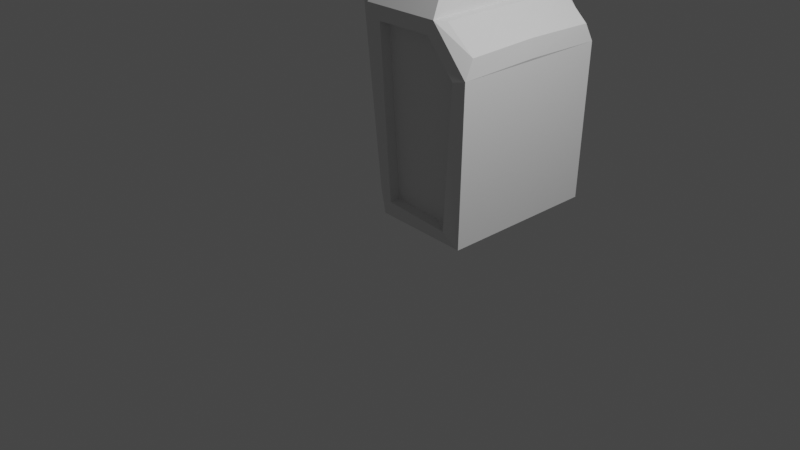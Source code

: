 # Source: FloatyBotBasic.blend  (saved by Blender 2.80.44; exported with 4.5.12 LTS)
import bpy
from mathutils import Matrix  # noqa: F401  (used for matrix-valued properties, if any)

bpy.ops.wm.read_factory_settings(use_empty=True)
scene = bpy.context.scene
scene.name = 'Scene'

# ---- collections
col_collection = bpy.data.collections.new('Collection'); scene.collection.children.link(col_collection)

# ---- world
world_world = bpy.data.worlds.new('World'); scene.world = world_world
world_world.use_nodes = True; world_world.node_tree.nodes.clear()
_N = world_world.node_tree.nodes; _L = world_world.node_tree.links
n0 = _N.new('ShaderNodeOutputWorld'); n0.name = 'World Output'; n0.location = (300, 300)
n1 = _N.new('ShaderNodeBackground'); n1.name = 'Background'; n1.location = (10, 300)
n1.inputs[0].default_value = (0.05088, 0.05088, 0.05088, 1.0)
_L.new(n1.outputs[0], n0.inputs[0])
n0.is_active_output = True
world_world.color = (0.05088, 0.05088, 0.05088)
world_world.use_sun_shadow = False
world_world.sun_shadow_jitter_overblur = 0.0

# ---- cameras
cam_camera = bpy.data.cameras.new('Camera')
cam_camera.clip_end = 100.0
cam_camera.ortho_scale = 7.314
cam_camera.dof.focus_distance = 0.0
cam_camera.dof.aperture_fstop = 128.0

# ---- lights
light_light = bpy.data.lights.new('Light', 'POINT')
light_light.transmission_factor = 0.0
light_light.cutoff_distance = 30.0
light_light.energy = 1000.0
light_light.shadow_buffer_clip_start = 1.001
light_light.shadow_soft_size = 0.1
light_light.shadow_maximum_resolution = 0.006
light_light.use_absolute_resolution = True

# ---- meshes
me_cube_001 = bpy.data.meshes.new('Cube.001')
me_cube_001.from_pydata([(-0.6734, -1.0, -1.161), (-0.822, -1.0, 0.8331), (-0.6734, 1.0, -1.161), (-0.822, 1.0, 0.8331), (0.1295, -1.0, -1.233), (0.2229, -1.0, 0.4363), (0.1295, 1.0, -1.233), (0.2229, 1.0, 0.4363), (-1.01, 0.0, 1.0), (-0.128, 1.0, 0.8331), (0.3771, 0.0, 0.713), (-0.128, -1.0, 0.8331), (0.03066, 0.0, 0.9846), (-0.6647, -0.9045, -1.327), (-1.01, -1.0, 1.0), (-1.01, 1.0, 1.0), (-0.6647, 0.9045, -1.327), (0.236, 0.8808, -1.383), (0.03066, 0.8833, 0.9846), (0.3714, 0.8738, 0.6876), (0.3714, -0.8738, 0.6876), (0.236, -0.8808, -1.383), (0.03066, -0.8833, 0.9846), (-0.673, -0.8675, -1.162), (-0.822, -0.8675, 0.8323), (-0.822, 0.8675, 0.8323), (-0.673, 0.8675, -1.162), (0.1298, 0.8675, -1.234), (-0.128, 0.8675, 0.8323), (0.2229, 0.8675, 0.4355), (0.2229, -0.8675, 0.4355), (0.1298, -0.8675, -1.234), (-0.128, -0.8675, 0.8323), (-0.9202, 0.8509, -1.022), (-0.9202, -0.8509, -1.022), (-1.148, -0.8509, 0.9189), (-1.148, 1.009e-08, 0.9189), (-1.148, 0.8509, 0.9189), (-0.9314, 2.686e-08, 1.364), (-0.9314, 0.7747, 1.364), (-0.131, -0.7747, 1.364), (-0.9314, -0.7747, 1.364), (-0.131, 0.7747, 1.364), (-0.131, 2.686e-08, 1.364), (-0.7575, 1.0, -1.321), (-0.7575, -1.0, -1.321), (0.3288, 0.9714, -1.388), (0.3288, -0.9714, -1.388), (-0.5372, 0.7788, -1.25), (-0.5372, -0.7788, -1.25), (0.119, 0.7615, -1.291), (0.119, -0.7615, -1.291), (-0.6594, 0.9045, -1.242), (-0.6594, -0.9045, -1.242), (0.2412, 0.8808, -1.298), (0.2412, -0.8808, -1.298), (-0.4461, 0.6908, -1.165), (-0.4461, -0.6908, -1.165), (0.0391, 0.678, -1.195), (0.0391, -0.678, -1.195), (-0.5316, 0.7788, -1.159), (-0.5316, -0.7788, -1.159), (0.1247, 0.7615, -1.2), (0.1247, -0.7615, -1.2), (-0.4408, 0.6908, -1.081), (-0.4408, -0.6908, -1.081), (0.04435, 0.678, -1.111), (0.04435, -0.678, -1.111), (-0.0528, 1.0, 1.0), (0.3812, 0.9857, 0.4737), (0.3902, 0.0, 0.499), (0.3812, -0.9857, 0.4737), (-0.0528, -1.0, 1.0), (-0.0528, 0.0, 1.0), (-0.9127, 0.9154, -1.086), (-0.9127, -0.9154, -1.086), (-1.155, -0.9154, 0.9829), (-1.155, 1.009e-08, 0.9829), (-1.155, 0.9154, 0.9829), (-0.8725, 0.7514, -0.9161), (-0.8725, -0.7514, -0.9161), (-1.077, -0.7514, 0.827), (-1.077, 1.009e-08, 0.827), (-1.077, 0.7514, 0.827), (-0.8609, 0.8509, -1.015), (-0.8609, -0.8509, -1.015), (-1.088, -0.8509, 0.9259), (-1.088, 1.009e-08, 0.9259), (-1.088, 0.8509, 0.9259), (-0.96, 0.7514, -0.9165), (-0.96, -0.7514, -0.9165), (-1.291, -0.7514, 0.807), (-1.291, 1.009e-08, 0.807), (-1.291, 0.7514, 0.807)], [], [(8, 15, 78, 77), (5, 11, 32, 30), (46, 69, 70, 71, 47), (6, 2, 26, 27), (16, 17, 54, 52), (12, 22, 20, 10, 19, 18), (15, 8, 38, 39), (0, 1, 14, 45), (3, 2, 44, 15), (2, 6, 46, 44), (7, 9, 68, 69), (6, 7, 69, 46), (5, 4, 47, 71), (4, 0, 45, 47), (1, 11, 72, 14), (9, 3, 15, 68), (11, 5, 71, 72), (26, 25, 28, 29, 27), (31, 30, 32, 24, 23), (0, 4, 31, 23), (9, 7, 29, 28), (1, 0, 23, 24), (11, 1, 24, 32), (7, 6, 27, 29), (2, 3, 25, 26), (3, 9, 28, 25), (4, 5, 30, 31), (37, 33, 84, 88), (44, 45, 75, 74), (15, 44, 74, 78), (14, 8, 77, 76), (45, 14, 76, 75), (38, 41, 40, 43, 42, 39), (68, 15, 39, 42), (14, 72, 40, 41), (72, 73, 43, 40), (8, 14, 41, 38), (73, 68, 42, 43), (16, 13, 45, 44), (17, 16, 44, 46), (21, 17, 46, 47), (13, 21, 47, 45), (51, 49, 61, 63), (17, 21, 55, 54), (13, 16, 52, 53), (21, 13, 53, 55), (48, 49, 53, 52), (50, 48, 52, 54), (51, 50, 54, 55), (49, 51, 55, 53), (58, 59, 67, 66), (48, 50, 62, 60), (50, 51, 63, 62), (49, 48, 60, 61), (56, 57, 61, 60), (58, 56, 60, 62), (59, 58, 62, 63), (57, 59, 63, 61), (64, 66, 67, 65), (57, 56, 64, 65), (59, 57, 65, 67), (56, 58, 66, 64), (18, 19, 69, 68), (10, 20, 71, 70), (19, 10, 70, 69), (20, 22, 72, 71), (22, 12, 73, 72), (12, 18, 68, 73), (34, 33, 74, 75), (35, 34, 75, 76), (37, 36, 77, 78), (33, 37, 78, 74), (36, 35, 76, 77), (83, 79, 89, 93), (34, 35, 86, 85), (35, 36, 87, 86), (36, 37, 88, 87), (33, 34, 85, 84), (80, 79, 84, 85), (81, 80, 85, 86), (83, 82, 87, 88), (79, 83, 88, 84), (82, 81, 86, 87), (90, 91, 92, 93, 89), (80, 81, 91, 90), (81, 82, 92, 91), (82, 83, 93, 92), (79, 80, 90, 89)])
_uv = me_cube_001.uv_layers.new(name='UVMap')
_uv.uv.foreach_set('vector', [0.875, 0.625, 0.875, 0.5, 0.875, 0.5, 0.875, 0.625, 0.6053, 0.7872, 0.6141, 0.8757, 0.6141, 0.8757, 0.6053, 0.7872, 0.375, 0.5, 0.625, 0.5, 0.625, 0.625, 0.625, 0.75, 0.375, 0.75, 0.3967, 0.464, 0.3977, 0.2861, 0.3977, 0.2861, 0.3967, 0.464, 0.1464, 0.5117, 0.3536, 0.5119, 0.3536, 0.5119, 0.1464, 0.5117, 0.7288, 0.625, 0.729, 0.7356, 0.6461, 0.7356, 0.6467, 0.625, 0.6461, 0.5144, 0.729, 0.5144, 0.875, 0.5, 0.875, 0.625, 0.875, 0.625, 0.875, 0.5, 0.3977, 0.9639, 0.6072, 0.9749, 0.625, 1.0, 0.375, 1.0, 0.6072, 0.2751, 0.3977, 0.2861, 0.375, 0.25, 0.625, 0.25, 0.3977, 0.2861, 0.3967, 0.464, 0.375, 0.5, 0.375, 0.25, 0.6053, 0.4628, 0.6141, 0.3743, 0.625, 0.375, 0.625, 0.5, 0.3967, 0.464, 0.6053, 0.4628, 0.625, 0.5, 0.375, 0.5, 0.6053, 0.7872, 0.3967, 0.786, 0.375, 0.75, 0.625, 0.75, 0.3967, 0.786, 0.3977, 0.9639, 0.375, 1.0, 0.375, 0.75, 0.6072, 0.9749, 0.6141, 0.8757, 0.625, 0.875, 0.625, 1.0, 0.6141, 0.3743, 0.6072, 0.2751, 0.625, 0.25, 0.625, 0.375, 0.6141, 0.8757, 0.6053, 0.7872, 0.625, 0.75, 0.625, 0.875, 0.3977, 0.2861, 0.6072, 0.2751, 0.6141, 0.3743, 0.6053, 0.4628, 0.3967, 0.464, 0.3967, 0.786, 0.6053, 0.7872, 0.6141, 0.8757, 0.6072, 0.9749, 0.3977, 0.9639, 0.3977, 0.9639, 0.3967, 0.786, 0.3967, 0.786, 0.3977, 0.9639, 0.6141, 0.3743, 0.6053, 0.4628, 0.6053, 0.4628, 0.6141, 0.3743, 0.6072, 0.9749, 0.3977, 0.9639, 0.3977, 0.9639, 0.6072, 0.9749, 0.6141, 0.8757, 0.6072, 0.9749, 0.6072, 0.9749, 0.6141, 0.8757, 0.6053, 0.4628, 0.3967, 0.464, 0.3967, 0.464, 0.6053, 0.4628, 0.3977, 0.2861, 0.6072, 0.2751, 0.6072, 0.2751, 0.3977, 0.2861, 0.6072, 0.2751, 0.6141, 0.3743, 0.6141, 0.3743, 0.6072, 0.2751, 0.3967, 0.786, 0.6053, 0.7872, 0.6053, 0.7872, 0.3967, 0.786, 0.6173, 0.2412, 0.3827, 0.2412, 0.3827, 0.2412, 0.6173, 0.2412, 0.125, 0.5, 0.125, 0.75, 0.125, 0.75, 0.125, 0.5, 0.625, 0.25, 0.375, 0.25, 0.375, 0.25, 0.625, 0.25, 0.875, 0.75, 0.875, 0.625, 0.875, 0.625, 0.875, 0.75, 0.375, 1.0, 0.625, 1.0, 0.625, 1.0, 0.375, 1.0, 0.875, 0.625, 0.875, 0.75, 0.75, 0.75, 0.75, 0.625, 0.75, 0.5, 0.875, 0.5, 0.625, 0.375, 0.625, 0.25, 0.625, 0.25, 0.625, 0.375, 0.625, 1.0, 0.625, 0.875, 0.625, 0.875, 0.625, 1.0, 0.75, 0.75, 0.75, 0.625, 0.75, 0.625, 0.75, 0.75, 0.875, 0.625, 0.875, 0.75, 0.875, 0.75, 0.875, 0.625, 0.75, 0.625, 0.75, 0.5, 0.75, 0.5, 0.75, 0.625, 0.1464, 0.5117, 0.1464, 0.7383, 0.125, 0.75, 0.125, 0.5, 0.3536, 0.5119, 0.1464, 0.5117, 0.125, 0.5, 0.375, 0.5, 0.3536, 0.7381, 0.3536, 0.5119, 0.375, 0.5, 0.375, 0.75, 0.1464, 0.7383, 0.3536, 0.7381, 0.375, 0.75, 0.125, 0.75, 0.3255, 0.7225, 0.1745, 0.7228, 0.1745, 0.7228, 0.3255, 0.7225, 0.3536, 0.5119, 0.3536, 0.7381, 0.3536, 0.7381, 0.3536, 0.5119, 0.1464, 0.7383, 0.1464, 0.5117, 0.1464, 0.5117, 0.1464, 0.7383, 0.3536, 0.7381, 0.1464, 0.7383, 0.1464, 0.7383, 0.3536, 0.7381, 0.1745, 0.5272, 0.1745, 0.7228, 0.1464, 0.7383, 0.1464, 0.5117, 0.3255, 0.5275, 0.1745, 0.5272, 0.1464, 0.5117, 0.3536, 0.5119, 0.3255, 0.7225, 0.3255, 0.5275, 0.3536, 0.5119, 0.3536, 0.7381, 0.1745, 0.7228, 0.3255, 0.7225, 0.3536, 0.7381, 0.1464, 0.7383, 0.3058, 0.5384, 0.3058, 0.7116, 0.3058, 0.7116, 0.3058, 0.5384, 0.1745, 0.5272, 0.3255, 0.5275, 0.3255, 0.5275, 0.1745, 0.5272, 0.3255, 0.5275, 0.3255, 0.7225, 0.3255, 0.7225, 0.3255, 0.5275, 0.1745, 0.7228, 0.1745, 0.5272, 0.1745, 0.5272, 0.1745, 0.7228, 0.1942, 0.538, 0.1942, 0.712, 0.1745, 0.7228, 0.1745, 0.5272, 0.3058, 0.5384, 0.1942, 0.538, 0.1745, 0.5272, 0.3255, 0.5275, 0.3058, 0.7116, 0.3058, 0.5384, 0.3255, 0.5275, 0.3255, 0.7225, 0.1942, 0.712, 0.3058, 0.7116, 0.3255, 0.7225, 0.1745, 0.7228, 0.1942, 0.538, 0.3058, 0.5384, 0.3058, 0.7116, 0.1942, 0.712, 0.1942, 0.712, 0.1942, 0.538, 0.1942, 0.538, 0.1942, 0.712, 0.3058, 0.7116, 0.1942, 0.712, 0.1942, 0.712, 0.3058, 0.7116, 0.1942, 0.538, 0.3058, 0.5384, 0.3058, 0.5384, 0.1942, 0.538, 0.729, 0.5144, 0.6461, 0.5144, 0.625, 0.5, 0.75, 0.5, 0.6467, 0.625, 0.6461, 0.7356, 0.625, 0.75, 0.625, 0.625, 0.6461, 0.5144, 0.6467, 0.625, 0.625, 0.625, 0.625, 0.5, 0.6461, 0.7356, 0.729, 0.7356, 0.75, 0.75, 0.625, 0.75, 0.729, 0.7356, 0.7288, 0.625, 0.75, 0.625, 0.75, 0.75, 0.7288, 0.625, 0.729, 0.5144, 0.75, 0.5, 0.75, 0.625, 0.3827, 0.008802, 0.3827, 0.2412, 0.375, 0.25, 0.375, 0.0, 0.6173, 0.008802, 0.3827, 0.008802, 0.375, 0.0, 0.625, 0.0, 0.6173, 0.2412, 0.6173, 0.125, 0.625, 0.125, 0.625, 0.25, 0.3827, 0.2412, 0.6173, 0.2412, 0.625, 0.25, 0.375, 0.25, 0.6173, 0.125, 0.6173, 0.008802, 0.625, 0.0, 0.625, 0.125, 0.6053, 0.2276, 0.3947, 0.2276, 0.3947, 0.2276, 0.6053, 0.2276, 0.3827, 0.008802, 0.6173, 0.008802, 0.6173, 0.008802, 0.3827, 0.008802, 0.6173, 0.008802, 0.6173, 0.125, 0.6173, 0.125, 0.6173, 0.008802, 0.6173, 0.125, 0.6173, 0.2412, 0.6173, 0.2412, 0.6173, 0.125, 0.3827, 0.2412, 0.3827, 0.008802, 0.3827, 0.008802, 0.3827, 0.2412, 0.3947, 0.02239, 0.3947, 0.2276, 0.3827, 0.2412, 0.3827, 0.008802, 0.6053, 0.02239, 0.3947, 0.02239, 0.3827, 0.008802, 0.6173, 0.008802, 0.6053, 0.2276, 0.6053, 0.125, 0.6173, 0.125, 0.6173, 0.2412, 0.3947, 0.2276, 0.6053, 0.2276, 0.6173, 0.2412, 0.3827, 0.2412, 0.6053, 0.125, 0.6053, 0.02239, 0.6173, 0.008802, 0.6173, 0.125, 0.3947, 0.02239, 0.6053, 0.02239, 0.6053, 0.125, 0.6053, 0.2276, 0.3947, 0.2276, 0.3947, 0.02239, 0.6053, 0.02239, 0.6053, 0.02239, 0.3947, 0.02239, 0.6053, 0.02239, 0.6053, 0.125, 0.6053, 0.125, 0.6053, 0.02239, 0.6053, 0.125, 0.6053, 0.2276, 0.6053, 0.2276, 0.6053, 0.125, 0.3947, 0.2276, 0.3947, 0.02239, 0.3947, 0.02239, 0.3947, 0.2276])
me_cube_001.use_remesh_preserve_volume = False
me_cube_001.use_remesh_preserve_attributes = False
me_cube_001.use_mirror_vertex_groups = False
me_cube_001.update()

# ---- objects
ob_light = bpy.data.objects.new('Light', light_light)
ob_camera = bpy.data.objects.new('Camera', cam_camera)
ob_cube = bpy.data.objects.new('Cube', me_cube_001)

# ---- transforms, parenting, visibility, modifiers, constraints
ob_light.location = (4.076, 1.005, 5.904)
ob_light.rotation_euler = (0.6503, 0.05522, 1.866)
ob_light.lock_rotations_4d = False
ob_light.empty_display_type = 'ARROWS'
ob_light.color = (0.0, 0.0, 0.0, 0.0)
ob_light.lineart.crease_threshold = 0.0
ob_camera.location = (7.359, -6.926, 4.958)
ob_camera.rotation_euler = (1.109, 0.0, 0.8149)
ob_camera.lock_rotations_4d = False
ob_camera.empty_display_type = 'ARROWS'
ob_camera.color = (0.0, 0.0, 0.0, 0.0)
ob_camera.display_type = 'WIRE'
ob_camera.lineart.crease_threshold = 0.0
ob_cube.location = (-0.03354, 1.536, 0.9322)
ob_cube.lineart.crease_threshold = 0.0

# ---- collection membership
col_collection.objects.link(ob_light)
col_collection.objects.link(ob_camera)
col_collection.objects.link(ob_cube)

# ---- scene / render settings (as saved in the file)
scene.camera = ob_camera
scene.frame_start = 1; scene.frame_end = 250; scene.frame_set(20)
scene.render.engine = 'BLENDER_EEVEE_NEXT'
scene.cycles.use_denoising = False
scene.cycles.samples = 128
scene.cycles.sampling_pattern = 'TABULATED_SOBOL'
scene.cycles.use_adaptive_sampling = False
scene.cycles.use_light_tree = False
scene.view_settings.view_transform = 'Filmic'
bpy.context.view_layer.update()
